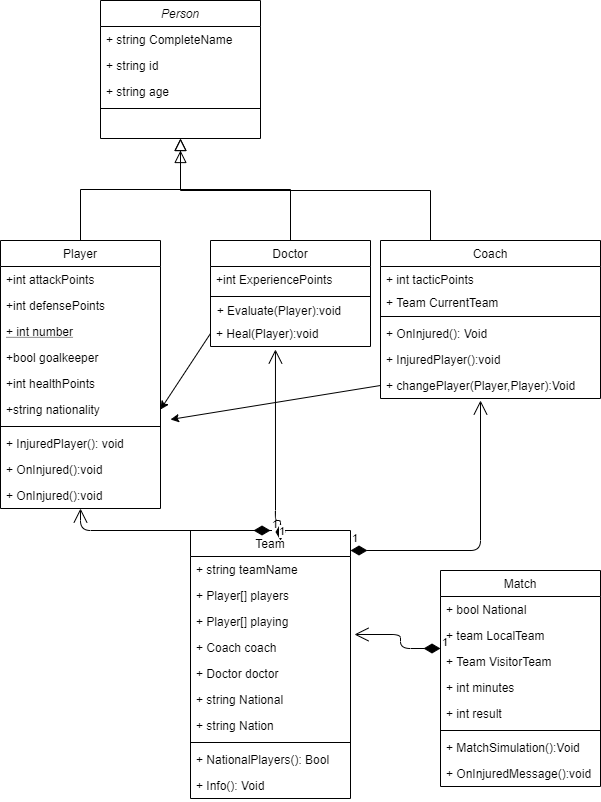

The diagram above was exported from draw.io. Its source (the exported page's mxGraphModel, read from the mxfile embedded in the PNG):
<mxGraphModel dx="868" dy="401" grid="1" gridSize="10" guides="1" tooltips="1" connect="1" arrows="1" fold="1" page="1" pageScale="1" pageWidth="827" pageHeight="1169" math="0" shadow="0">
  <root>
    <mxCell id="WIyWlLk6GJQsqaUBKTNV-0" />
    <mxCell id="WIyWlLk6GJQsqaUBKTNV-1" parent="WIyWlLk6GJQsqaUBKTNV-0" />
    <mxCell id="zkfFHV4jXpPFQw0GAbJ--0" value="Person" style="swimlane;fontStyle=2;align=center;verticalAlign=top;childLayout=stackLayout;horizontal=1;startSize=26;horizontalStack=0;resizeParent=1;resizeLast=0;collapsible=1;marginBottom=0;rounded=0;shadow=0;strokeWidth=1;" parent="WIyWlLk6GJQsqaUBKTNV-1" vertex="1">
      <mxGeometry x="220" y="120" width="160" height="138" as="geometry">
        <mxRectangle x="230" y="140" width="160" height="26" as="alternateBounds" />
      </mxGeometry>
    </mxCell>
    <mxCell id="zkfFHV4jXpPFQw0GAbJ--1" value="+ string CompleteName" style="text;align=left;verticalAlign=top;spacingLeft=4;spacingRight=4;overflow=hidden;rotatable=0;points=[[0,0.5],[1,0.5]];portConstraint=eastwest;" parent="zkfFHV4jXpPFQw0GAbJ--0" vertex="1">
      <mxGeometry y="26" width="160" height="26" as="geometry" />
    </mxCell>
    <mxCell id="zkfFHV4jXpPFQw0GAbJ--2" value="+ string id" style="text;align=left;verticalAlign=top;spacingLeft=4;spacingRight=4;overflow=hidden;rotatable=0;points=[[0,0.5],[1,0.5]];portConstraint=eastwest;rounded=0;shadow=0;html=0;" parent="zkfFHV4jXpPFQw0GAbJ--0" vertex="1">
      <mxGeometry y="52" width="160" height="26" as="geometry" />
    </mxCell>
    <mxCell id="zkfFHV4jXpPFQw0GAbJ--3" value="+ string age" style="text;align=left;verticalAlign=top;spacingLeft=4;spacingRight=4;overflow=hidden;rotatable=0;points=[[0,0.5],[1,0.5]];portConstraint=eastwest;rounded=0;shadow=0;html=0;" parent="zkfFHV4jXpPFQw0GAbJ--0" vertex="1">
      <mxGeometry y="78" width="160" height="26" as="geometry" />
    </mxCell>
    <mxCell id="zkfFHV4jXpPFQw0GAbJ--4" value="" style="line;html=1;strokeWidth=1;align=left;verticalAlign=middle;spacingTop=-1;spacingLeft=3;spacingRight=3;rotatable=0;labelPosition=right;points=[];portConstraint=eastwest;" parent="zkfFHV4jXpPFQw0GAbJ--0" vertex="1">
      <mxGeometry y="104" width="160" height="8" as="geometry" />
    </mxCell>
    <mxCell id="zkfFHV4jXpPFQw0GAbJ--6" value="Player" style="swimlane;fontStyle=0;align=center;verticalAlign=top;childLayout=stackLayout;horizontal=1;startSize=26;horizontalStack=0;resizeParent=1;resizeLast=0;collapsible=1;marginBottom=0;rounded=0;shadow=0;strokeWidth=1;" parent="WIyWlLk6GJQsqaUBKTNV-1" vertex="1">
      <mxGeometry x="120" y="360" width="160" height="268" as="geometry">
        <mxRectangle x="130" y="380" width="160" height="26" as="alternateBounds" />
      </mxGeometry>
    </mxCell>
    <mxCell id="zkfFHV4jXpPFQw0GAbJ--7" value="+int attackPoints" style="text;align=left;verticalAlign=top;spacingLeft=4;spacingRight=4;overflow=hidden;rotatable=0;points=[[0,0.5],[1,0.5]];portConstraint=eastwest;" parent="zkfFHV4jXpPFQw0GAbJ--6" vertex="1">
      <mxGeometry y="26" width="160" height="26" as="geometry" />
    </mxCell>
    <mxCell id="zkfFHV4jXpPFQw0GAbJ--8" value="+int defensePoints" style="text;align=left;verticalAlign=top;spacingLeft=4;spacingRight=4;overflow=hidden;rotatable=0;points=[[0,0.5],[1,0.5]];portConstraint=eastwest;rounded=0;shadow=0;html=0;" parent="zkfFHV4jXpPFQw0GAbJ--6" vertex="1">
      <mxGeometry y="52" width="160" height="26" as="geometry" />
    </mxCell>
    <mxCell id="zkfFHV4jXpPFQw0GAbJ--10" value="+ int number" style="text;align=left;verticalAlign=top;spacingLeft=4;spacingRight=4;overflow=hidden;rotatable=0;points=[[0,0.5],[1,0.5]];portConstraint=eastwest;fontStyle=4" parent="zkfFHV4jXpPFQw0GAbJ--6" vertex="1">
      <mxGeometry y="78" width="160" height="26" as="geometry" />
    </mxCell>
    <mxCell id="zkfFHV4jXpPFQw0GAbJ--11" value="+bool goalkeeper" style="text;align=left;verticalAlign=top;spacingLeft=4;spacingRight=4;overflow=hidden;rotatable=0;points=[[0,0.5],[1,0.5]];portConstraint=eastwest;" parent="zkfFHV4jXpPFQw0GAbJ--6" vertex="1">
      <mxGeometry y="104" width="160" height="26" as="geometry" />
    </mxCell>
    <mxCell id="QHrPOekJ8QIxhGBjAhYu-1" value="+int healthPoints" style="text;align=left;verticalAlign=top;spacingLeft=4;spacingRight=4;overflow=hidden;rotatable=0;points=[[0,0.5],[1,0.5]];portConstraint=eastwest;" vertex="1" parent="zkfFHV4jXpPFQw0GAbJ--6">
      <mxGeometry y="130" width="160" height="26" as="geometry" />
    </mxCell>
    <mxCell id="QHrPOekJ8QIxhGBjAhYu-0" value="+string nationality" style="text;align=left;verticalAlign=top;spacingLeft=4;spacingRight=4;overflow=hidden;rotatable=0;points=[[0,0.5],[1,0.5]];portConstraint=eastwest;" vertex="1" parent="zkfFHV4jXpPFQw0GAbJ--6">
      <mxGeometry y="156" width="160" height="26" as="geometry" />
    </mxCell>
    <mxCell id="zkfFHV4jXpPFQw0GAbJ--9" value="" style="line;html=1;strokeWidth=1;align=left;verticalAlign=middle;spacingTop=-1;spacingLeft=3;spacingRight=3;rotatable=0;labelPosition=right;points=[];portConstraint=eastwest;" parent="zkfFHV4jXpPFQw0GAbJ--6" vertex="1">
      <mxGeometry y="182" width="160" height="8" as="geometry" />
    </mxCell>
    <mxCell id="QHrPOekJ8QIxhGBjAhYu-3" value="+ InjuredPlayer(): void" style="text;strokeColor=none;fillColor=none;align=left;verticalAlign=top;spacingLeft=4;spacingRight=4;overflow=hidden;rotatable=0;points=[[0,0.5],[1,0.5]];portConstraint=eastwest;" vertex="1" parent="zkfFHV4jXpPFQw0GAbJ--6">
      <mxGeometry y="190" width="160" height="26" as="geometry" />
    </mxCell>
    <mxCell id="QHrPOekJ8QIxhGBjAhYu-4" value="+ OnInjured():void" style="text;strokeColor=none;fillColor=none;align=left;verticalAlign=top;spacingLeft=4;spacingRight=4;overflow=hidden;rotatable=0;points=[[0,0.5],[1,0.5]];portConstraint=eastwest;" vertex="1" parent="zkfFHV4jXpPFQw0GAbJ--6">
      <mxGeometry y="216" width="160" height="26" as="geometry" />
    </mxCell>
    <mxCell id="QHrPOekJ8QIxhGBjAhYu-37" value="+ OnInjured():void" style="text;strokeColor=none;fillColor=none;align=left;verticalAlign=top;spacingLeft=4;spacingRight=4;overflow=hidden;rotatable=0;points=[[0,0.5],[1,0.5]];portConstraint=eastwest;" vertex="1" parent="zkfFHV4jXpPFQw0GAbJ--6">
      <mxGeometry y="242" width="160" height="26" as="geometry" />
    </mxCell>
    <mxCell id="zkfFHV4jXpPFQw0GAbJ--12" value="" style="endArrow=block;endSize=10;endFill=0;shadow=0;strokeWidth=1;rounded=0;edgeStyle=elbowEdgeStyle;elbow=vertical;" parent="WIyWlLk6GJQsqaUBKTNV-1" source="zkfFHV4jXpPFQw0GAbJ--6" target="zkfFHV4jXpPFQw0GAbJ--0" edge="1">
      <mxGeometry width="160" relative="1" as="geometry">
        <mxPoint x="200" y="203" as="sourcePoint" />
        <mxPoint x="200" y="203" as="targetPoint" />
      </mxGeometry>
    </mxCell>
    <mxCell id="zkfFHV4jXpPFQw0GAbJ--13" value="Doctor" style="swimlane;fontStyle=0;align=center;verticalAlign=top;childLayout=stackLayout;horizontal=1;startSize=26;horizontalStack=0;resizeParent=1;resizeLast=0;collapsible=1;marginBottom=0;rounded=0;shadow=0;strokeWidth=1;" parent="WIyWlLk6GJQsqaUBKTNV-1" vertex="1">
      <mxGeometry x="330" y="360" width="160" height="106" as="geometry">
        <mxRectangle x="340" y="380" width="170" height="26" as="alternateBounds" />
      </mxGeometry>
    </mxCell>
    <mxCell id="zkfFHV4jXpPFQw0GAbJ--14" value="+int ExperiencePoints" style="text;align=left;verticalAlign=top;spacingLeft=4;spacingRight=4;overflow=hidden;rotatable=0;points=[[0,0.5],[1,0.5]];portConstraint=eastwest;" parent="zkfFHV4jXpPFQw0GAbJ--13" vertex="1">
      <mxGeometry y="26" width="160" height="26" as="geometry" />
    </mxCell>
    <mxCell id="zkfFHV4jXpPFQw0GAbJ--15" value="" style="line;html=1;strokeWidth=1;align=left;verticalAlign=middle;spacingTop=-1;spacingLeft=3;spacingRight=3;rotatable=0;labelPosition=right;points=[];portConstraint=eastwest;" parent="zkfFHV4jXpPFQw0GAbJ--13" vertex="1">
      <mxGeometry y="52" width="160" height="8" as="geometry" />
    </mxCell>
    <mxCell id="QHrPOekJ8QIxhGBjAhYu-5" value="+ Evaluate(Player):void&amp;nbsp; &amp;nbsp; &amp;nbsp; &amp;nbsp;" style="text;html=1;align=center;verticalAlign=middle;resizable=0;points=[];autosize=1;" vertex="1" parent="zkfFHV4jXpPFQw0GAbJ--13">
      <mxGeometry y="60" width="160" height="20" as="geometry" />
    </mxCell>
    <mxCell id="QHrPOekJ8QIxhGBjAhYu-6" value="+ Heal(Player):void" style="text;strokeColor=none;fillColor=none;align=left;verticalAlign=top;spacingLeft=4;spacingRight=4;overflow=hidden;rotatable=0;points=[[0,0.5],[1,0.5]];portConstraint=eastwest;" vertex="1" parent="zkfFHV4jXpPFQw0GAbJ--13">
      <mxGeometry y="80" width="160" height="26" as="geometry" />
    </mxCell>
    <mxCell id="zkfFHV4jXpPFQw0GAbJ--16" value="" style="endArrow=block;endSize=10;endFill=0;shadow=0;strokeWidth=1;rounded=0;edgeStyle=elbowEdgeStyle;elbow=vertical;" parent="WIyWlLk6GJQsqaUBKTNV-1" source="zkfFHV4jXpPFQw0GAbJ--13" target="zkfFHV4jXpPFQw0GAbJ--0" edge="1">
      <mxGeometry width="160" relative="1" as="geometry">
        <mxPoint x="210" y="373" as="sourcePoint" />
        <mxPoint x="310" y="271" as="targetPoint" />
      </mxGeometry>
    </mxCell>
    <mxCell id="QHrPOekJ8QIxhGBjAhYu-7" value="" style="endArrow=classic;html=1;exitX=0;exitY=0.5;exitDx=0;exitDy=0;entryX=1;entryY=0.5;entryDx=0;entryDy=0;" edge="1" parent="WIyWlLk6GJQsqaUBKTNV-1" source="QHrPOekJ8QIxhGBjAhYu-6" target="QHrPOekJ8QIxhGBjAhYu-0">
      <mxGeometry width="50" height="50" relative="1" as="geometry">
        <mxPoint x="280" y="520" as="sourcePoint" />
        <mxPoint x="290" y="470" as="targetPoint" />
      </mxGeometry>
    </mxCell>
    <mxCell id="QHrPOekJ8QIxhGBjAhYu-8" value="Coach" style="swimlane;fontStyle=0;align=center;verticalAlign=top;childLayout=stackLayout;horizontal=1;startSize=26;horizontalStack=0;resizeParent=1;resizeLast=0;collapsible=1;marginBottom=0;rounded=0;shadow=0;strokeWidth=1;" vertex="1" parent="WIyWlLk6GJQsqaUBKTNV-1">
      <mxGeometry x="500" y="360" width="220" height="158" as="geometry">
        <mxRectangle x="340" y="380" width="170" height="26" as="alternateBounds" />
      </mxGeometry>
    </mxCell>
    <mxCell id="QHrPOekJ8QIxhGBjAhYu-9" value="+ int tacticPoints" style="text;align=left;verticalAlign=top;spacingLeft=4;spacingRight=4;overflow=hidden;rotatable=0;points=[[0,0.5],[1,0.5]];portConstraint=eastwest;" vertex="1" parent="QHrPOekJ8QIxhGBjAhYu-8">
      <mxGeometry y="26" width="220" height="26" as="geometry" />
    </mxCell>
    <mxCell id="QHrPOekJ8QIxhGBjAhYu-11" value="+ Team CurrentTeam&amp;nbsp; &amp;nbsp; &amp;nbsp; &amp;nbsp; &amp;nbsp; &amp;nbsp; &amp;nbsp; &amp;nbsp; &amp;nbsp; &amp;nbsp; &amp;nbsp; &amp;nbsp; &amp;nbsp; &amp;nbsp; &amp;nbsp;" style="text;html=1;align=center;verticalAlign=middle;resizable=0;points=[];autosize=1;" vertex="1" parent="QHrPOekJ8QIxhGBjAhYu-8">
      <mxGeometry y="52" width="220" height="20" as="geometry" />
    </mxCell>
    <mxCell id="QHrPOekJ8QIxhGBjAhYu-10" value="" style="line;html=1;strokeWidth=1;align=left;verticalAlign=middle;spacingTop=-1;spacingLeft=3;spacingRight=3;rotatable=0;labelPosition=right;points=[];portConstraint=eastwest;" vertex="1" parent="QHrPOekJ8QIxhGBjAhYu-8">
      <mxGeometry y="72" width="220" height="8" as="geometry" />
    </mxCell>
    <mxCell id="QHrPOekJ8QIxhGBjAhYu-17" value="+ OnInjured(): Void" style="text;strokeColor=none;fillColor=none;align=left;verticalAlign=top;spacingLeft=4;spacingRight=4;overflow=hidden;rotatable=0;points=[[0,0.5],[1,0.5]];portConstraint=eastwest;" vertex="1" parent="QHrPOekJ8QIxhGBjAhYu-8">
      <mxGeometry y="80" width="220" height="26" as="geometry" />
    </mxCell>
    <mxCell id="QHrPOekJ8QIxhGBjAhYu-38" value="+ InjuredPlayer():void" style="text;strokeColor=none;fillColor=none;align=left;verticalAlign=top;spacingLeft=4;spacingRight=4;overflow=hidden;rotatable=0;points=[[0,0.5],[1,0.5]];portConstraint=eastwest;" vertex="1" parent="QHrPOekJ8QIxhGBjAhYu-8">
      <mxGeometry y="106" width="220" height="26" as="geometry" />
    </mxCell>
    <mxCell id="QHrPOekJ8QIxhGBjAhYu-12" value="+ changePlayer(Player,Player):Void" style="text;strokeColor=none;fillColor=none;align=left;verticalAlign=top;spacingLeft=4;spacingRight=4;overflow=hidden;rotatable=0;points=[[0,0.5],[1,0.5]];portConstraint=eastwest;" vertex="1" parent="QHrPOekJ8QIxhGBjAhYu-8">
      <mxGeometry y="132" width="220" height="26" as="geometry" />
    </mxCell>
    <mxCell id="QHrPOekJ8QIxhGBjAhYu-13" value="" style="endArrow=block;endSize=10;endFill=0;shadow=0;strokeWidth=1;rounded=0;edgeStyle=elbowEdgeStyle;elbow=vertical;" edge="1" parent="WIyWlLk6GJQsqaUBKTNV-1">
      <mxGeometry width="160" relative="1" as="geometry">
        <mxPoint x="550" y="360" as="sourcePoint" />
        <mxPoint x="300" y="270" as="targetPoint" />
        <Array as="points">
          <mxPoint x="430" y="310" />
        </Array>
      </mxGeometry>
    </mxCell>
    <mxCell id="zkfFHV4jXpPFQw0GAbJ--17" value="Team" style="swimlane;fontStyle=0;align=center;verticalAlign=top;childLayout=stackLayout;horizontal=1;startSize=26;horizontalStack=0;resizeParent=1;resizeLast=0;collapsible=1;marginBottom=0;rounded=0;shadow=0;strokeWidth=1;" parent="WIyWlLk6GJQsqaUBKTNV-1" vertex="1">
      <mxGeometry x="310" y="650" width="160" height="268" as="geometry">
        <mxRectangle x="550" y="140" width="160" height="26" as="alternateBounds" />
      </mxGeometry>
    </mxCell>
    <mxCell id="zkfFHV4jXpPFQw0GAbJ--18" value="+ string teamName" style="text;align=left;verticalAlign=top;spacingLeft=4;spacingRight=4;overflow=hidden;rotatable=0;points=[[0,0.5],[1,0.5]];portConstraint=eastwest;" parent="zkfFHV4jXpPFQw0GAbJ--17" vertex="1">
      <mxGeometry y="26" width="160" height="26" as="geometry" />
    </mxCell>
    <mxCell id="zkfFHV4jXpPFQw0GAbJ--19" value="+ Player[] players" style="text;align=left;verticalAlign=top;spacingLeft=4;spacingRight=4;overflow=hidden;rotatable=0;points=[[0,0.5],[1,0.5]];portConstraint=eastwest;rounded=0;shadow=0;html=0;" parent="zkfFHV4jXpPFQw0GAbJ--17" vertex="1">
      <mxGeometry y="52" width="160" height="26" as="geometry" />
    </mxCell>
    <mxCell id="zkfFHV4jXpPFQw0GAbJ--20" value="+ Player[] playing" style="text;align=left;verticalAlign=top;spacingLeft=4;spacingRight=4;overflow=hidden;rotatable=0;points=[[0,0.5],[1,0.5]];portConstraint=eastwest;rounded=0;shadow=0;html=0;" parent="zkfFHV4jXpPFQw0GAbJ--17" vertex="1">
      <mxGeometry y="78" width="160" height="26" as="geometry" />
    </mxCell>
    <mxCell id="zkfFHV4jXpPFQw0GAbJ--21" value="+ Coach coach" style="text;align=left;verticalAlign=top;spacingLeft=4;spacingRight=4;overflow=hidden;rotatable=0;points=[[0,0.5],[1,0.5]];portConstraint=eastwest;rounded=0;shadow=0;html=0;" parent="zkfFHV4jXpPFQw0GAbJ--17" vertex="1">
      <mxGeometry y="104" width="160" height="26" as="geometry" />
    </mxCell>
    <mxCell id="QHrPOekJ8QIxhGBjAhYu-35" value="1" style="endArrow=open;html=1;endSize=12;startArrow=diamondThin;startSize=14;startFill=1;edgeStyle=orthogonalEdgeStyle;align=left;verticalAlign=bottom;exitX=0.5;exitY=0;exitDx=0;exitDy=0;entryX=1.025;entryY=0;entryDx=0;entryDy=0;entryPerimeter=0;" edge="1" parent="zkfFHV4jXpPFQw0GAbJ--17" target="zkfFHV4jXpPFQw0GAbJ--21">
      <mxGeometry x="-1" y="3" relative="1" as="geometry">
        <mxPoint x="250" y="118" as="sourcePoint" />
        <mxPoint x="60" y="78" as="targetPoint" />
        <Array as="points">
          <mxPoint x="210" y="118" />
          <mxPoint x="210" y="104" />
        </Array>
      </mxGeometry>
    </mxCell>
    <mxCell id="zkfFHV4jXpPFQw0GAbJ--22" value="+ Doctor doctor" style="text;align=left;verticalAlign=top;spacingLeft=4;spacingRight=4;overflow=hidden;rotatable=0;points=[[0,0.5],[1,0.5]];portConstraint=eastwest;rounded=0;shadow=0;html=0;" parent="zkfFHV4jXpPFQw0GAbJ--17" vertex="1">
      <mxGeometry y="130" width="160" height="26" as="geometry" />
    </mxCell>
    <mxCell id="zkfFHV4jXpPFQw0GAbJ--24" value="+ string National" style="text;align=left;verticalAlign=top;spacingLeft=4;spacingRight=4;overflow=hidden;rotatable=0;points=[[0,0.5],[1,0.5]];portConstraint=eastwest;" parent="zkfFHV4jXpPFQw0GAbJ--17" vertex="1">
      <mxGeometry y="156" width="160" height="26" as="geometry" />
    </mxCell>
    <mxCell id="zkfFHV4jXpPFQw0GAbJ--25" value="+ string Nation" style="text;align=left;verticalAlign=top;spacingLeft=4;spacingRight=4;overflow=hidden;rotatable=0;points=[[0,0.5],[1,0.5]];portConstraint=eastwest;" parent="zkfFHV4jXpPFQw0GAbJ--17" vertex="1">
      <mxGeometry y="182" width="160" height="26" as="geometry" />
    </mxCell>
    <mxCell id="zkfFHV4jXpPFQw0GAbJ--23" value="" style="line;html=1;strokeWidth=1;align=left;verticalAlign=middle;spacingTop=-1;spacingLeft=3;spacingRight=3;rotatable=0;labelPosition=right;points=[];portConstraint=eastwest;" parent="zkfFHV4jXpPFQw0GAbJ--17" vertex="1">
      <mxGeometry y="208" width="160" height="8" as="geometry" />
    </mxCell>
    <mxCell id="QHrPOekJ8QIxhGBjAhYu-18" value="+ NationalPlayers(): Bool" style="text;strokeColor=none;fillColor=none;align=left;verticalAlign=top;spacingLeft=4;spacingRight=4;overflow=hidden;rotatable=0;points=[[0,0.5],[1,0.5]];portConstraint=eastwest;" vertex="1" parent="zkfFHV4jXpPFQw0GAbJ--17">
      <mxGeometry y="216" width="160" height="26" as="geometry" />
    </mxCell>
    <mxCell id="QHrPOekJ8QIxhGBjAhYu-19" value="+ Info(): Void" style="text;strokeColor=none;fillColor=none;align=left;verticalAlign=top;spacingLeft=4;spacingRight=4;overflow=hidden;rotatable=0;points=[[0,0.5],[1,0.5]];portConstraint=eastwest;fontStyle=0" vertex="1" parent="zkfFHV4jXpPFQw0GAbJ--17">
      <mxGeometry y="242" width="160" height="26" as="geometry" />
    </mxCell>
    <mxCell id="QHrPOekJ8QIxhGBjAhYu-20" value="1" style="endArrow=open;html=1;endSize=12;startArrow=diamondThin;startSize=14;startFill=1;edgeStyle=orthogonalEdgeStyle;align=left;verticalAlign=bottom;exitX=0.5;exitY=0;exitDx=0;exitDy=0;entryX=0.5;entryY=1;entryDx=0;entryDy=0;" edge="1" parent="WIyWlLk6GJQsqaUBKTNV-1" source="zkfFHV4jXpPFQw0GAbJ--17" target="zkfFHV4jXpPFQw0GAbJ--6">
      <mxGeometry x="-1" y="3" relative="1" as="geometry">
        <mxPoint x="400" y="540" as="sourcePoint" />
        <mxPoint x="560" y="540" as="targetPoint" />
        <Array as="points">
          <mxPoint x="200" y="650" />
        </Array>
      </mxGeometry>
    </mxCell>
    <mxCell id="QHrPOekJ8QIxhGBjAhYu-21" value="1" style="endArrow=open;html=1;endSize=12;startArrow=diamondThin;startSize=14;startFill=1;edgeStyle=orthogonalEdgeStyle;align=left;verticalAlign=bottom;exitX=0.5;exitY=0;exitDx=0;exitDy=0;entryX=0.406;entryY=1.115;entryDx=0;entryDy=0;entryPerimeter=0;" edge="1" parent="WIyWlLk6GJQsqaUBKTNV-1" target="QHrPOekJ8QIxhGBjAhYu-6">
      <mxGeometry x="-1" y="3" relative="1" as="geometry">
        <mxPoint x="400" y="660" as="sourcePoint" />
        <mxPoint x="210" y="620" as="targetPoint" />
        <Array as="points">
          <mxPoint x="400" y="640" />
          <mxPoint x="395" y="640" />
        </Array>
      </mxGeometry>
    </mxCell>
    <mxCell id="QHrPOekJ8QIxhGBjAhYu-22" value="1" style="endArrow=open;html=1;endSize=12;startArrow=diamondThin;startSize=14;startFill=1;edgeStyle=orthogonalEdgeStyle;align=left;verticalAlign=bottom;" edge="1" parent="WIyWlLk6GJQsqaUBKTNV-1">
      <mxGeometry x="-1" y="3" relative="1" as="geometry">
        <mxPoint x="470" y="670" as="sourcePoint" />
        <mxPoint x="600" y="520" as="targetPoint" />
        <Array as="points">
          <mxPoint x="600" y="670" />
        </Array>
      </mxGeometry>
    </mxCell>
    <mxCell id="QHrPOekJ8QIxhGBjAhYu-23" value="Match" style="swimlane;fontStyle=0;align=center;verticalAlign=top;childLayout=stackLayout;horizontal=1;startSize=26;horizontalStack=0;resizeParent=1;resizeLast=0;collapsible=1;marginBottom=0;rounded=0;shadow=0;strokeWidth=1;" vertex="1" parent="WIyWlLk6GJQsqaUBKTNV-1">
      <mxGeometry x="560" y="690" width="160" height="216" as="geometry">
        <mxRectangle x="550" y="140" width="160" height="26" as="alternateBounds" />
      </mxGeometry>
    </mxCell>
    <mxCell id="QHrPOekJ8QIxhGBjAhYu-24" value="+ bool National" style="text;align=left;verticalAlign=top;spacingLeft=4;spacingRight=4;overflow=hidden;rotatable=0;points=[[0,0.5],[1,0.5]];portConstraint=eastwest;" vertex="1" parent="QHrPOekJ8QIxhGBjAhYu-23">
      <mxGeometry y="26" width="160" height="26" as="geometry" />
    </mxCell>
    <mxCell id="QHrPOekJ8QIxhGBjAhYu-25" value="+ team LocalTeam" style="text;align=left;verticalAlign=top;spacingLeft=4;spacingRight=4;overflow=hidden;rotatable=0;points=[[0,0.5],[1,0.5]];portConstraint=eastwest;rounded=0;shadow=0;html=0;" vertex="1" parent="QHrPOekJ8QIxhGBjAhYu-23">
      <mxGeometry y="52" width="160" height="26" as="geometry" />
    </mxCell>
    <mxCell id="QHrPOekJ8QIxhGBjAhYu-26" value="+ Team VisitorTeam" style="text;align=left;verticalAlign=top;spacingLeft=4;spacingRight=4;overflow=hidden;rotatable=0;points=[[0,0.5],[1,0.5]];portConstraint=eastwest;rounded=0;shadow=0;html=0;" vertex="1" parent="QHrPOekJ8QIxhGBjAhYu-23">
      <mxGeometry y="78" width="160" height="26" as="geometry" />
    </mxCell>
    <mxCell id="QHrPOekJ8QIxhGBjAhYu-27" value="+ int minutes" style="text;align=left;verticalAlign=top;spacingLeft=4;spacingRight=4;overflow=hidden;rotatable=0;points=[[0,0.5],[1,0.5]];portConstraint=eastwest;rounded=0;shadow=0;html=0;" vertex="1" parent="QHrPOekJ8QIxhGBjAhYu-23">
      <mxGeometry y="104" width="160" height="26" as="geometry" />
    </mxCell>
    <mxCell id="QHrPOekJ8QIxhGBjAhYu-28" value="+ int result" style="text;align=left;verticalAlign=top;spacingLeft=4;spacingRight=4;overflow=hidden;rotatable=0;points=[[0,0.5],[1,0.5]];portConstraint=eastwest;rounded=0;shadow=0;html=0;" vertex="1" parent="QHrPOekJ8QIxhGBjAhYu-23">
      <mxGeometry y="130" width="160" height="26" as="geometry" />
    </mxCell>
    <mxCell id="QHrPOekJ8QIxhGBjAhYu-31" value="" style="line;html=1;strokeWidth=1;align=left;verticalAlign=middle;spacingTop=-1;spacingLeft=3;spacingRight=3;rotatable=0;labelPosition=right;points=[];portConstraint=eastwest;" vertex="1" parent="QHrPOekJ8QIxhGBjAhYu-23">
      <mxGeometry y="156" width="160" height="8" as="geometry" />
    </mxCell>
    <mxCell id="QHrPOekJ8QIxhGBjAhYu-32" value="+ MatchSimulation():Void" style="text;strokeColor=none;fillColor=none;align=left;verticalAlign=top;spacingLeft=4;spacingRight=4;overflow=hidden;rotatable=0;points=[[0,0.5],[1,0.5]];portConstraint=eastwest;" vertex="1" parent="QHrPOekJ8QIxhGBjAhYu-23">
      <mxGeometry y="164" width="160" height="26" as="geometry" />
    </mxCell>
    <mxCell id="QHrPOekJ8QIxhGBjAhYu-39" value="+ OnInjuredMessage():void" style="text;strokeColor=none;fillColor=none;align=left;verticalAlign=top;spacingLeft=4;spacingRight=4;overflow=hidden;rotatable=0;points=[[0,0.5],[1,0.5]];portConstraint=eastwest;" vertex="1" parent="QHrPOekJ8QIxhGBjAhYu-23">
      <mxGeometry y="190" width="160" height="26" as="geometry" />
    </mxCell>
    <mxCell id="QHrPOekJ8QIxhGBjAhYu-36" value="" style="endArrow=classic;html=1;exitX=0;exitY=0.5;exitDx=0;exitDy=0;entryX=1;entryY=0.5;entryDx=0;entryDy=0;" edge="1" parent="WIyWlLk6GJQsqaUBKTNV-1" source="QHrPOekJ8QIxhGBjAhYu-12">
      <mxGeometry width="50" height="50" relative="1" as="geometry">
        <mxPoint x="340.0000000000002" y="463" as="sourcePoint" />
        <mxPoint x="289.9999999999998" y="539" as="targetPoint" />
      </mxGeometry>
    </mxCell>
  </root>
</mxGraphModel>